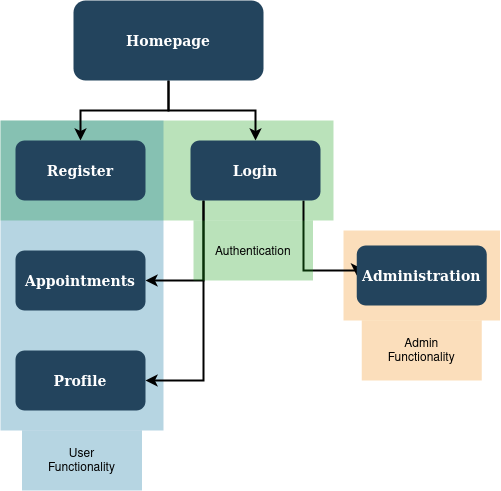

The diagram above was exported from draw.io. Its source (the exported page's mxGraphModel, read from the mxfile embedded in the PNG):
<mxGraphModel dx="782" dy="476" grid="1" gridSize="10" guides="1" tooltips="1" connect="1" arrows="1" fold="1" page="1" pageScale="1.5" pageWidth="1169" pageHeight="827" background="none" math="0" shadow="0">
  <root>
    <mxCell id="0" />
    <mxCell id="1" parent="0" />
    <mxCell id="IGQcziRYtUCAI9lG8nns-122" value="" style="strokeColor=none;opacity=30;fillColor=#1C9E1C;" vertex="1" parent="1">
      <mxGeometry x="577" y="360" width="333" height="100" as="geometry" />
    </mxCell>
    <mxCell id="122" value="" style="fillColor=#10739E;strokeColor=none;opacity=30;" parent="1" vertex="1">
      <mxGeometry x="577" y="360" width="163" height="310" as="geometry" />
    </mxCell>
    <mxCell id="120" value="" style="fillColor=#F2931E;strokeColor=none;opacity=30;" parent="1" vertex="1">
      <mxGeometry x="920" y="470" width="156.5" height="90" as="geometry" />
    </mxCell>
    <mxCell id="IGQcziRYtUCAI9lG8nns-128" style="edgeStyle=elbowEdgeStyle;rounded=0;orthogonalLoop=1;jettySize=auto;elbow=vertical;html=1;strokeWidth=2;" edge="1" parent="1" source="2" target="29">
      <mxGeometry relative="1" as="geometry" />
    </mxCell>
    <mxCell id="IGQcziRYtUCAI9lG8nns-129" style="edgeStyle=elbowEdgeStyle;rounded=0;orthogonalLoop=1;jettySize=auto;elbow=vertical;html=1;strokeWidth=2;" edge="1" parent="1" source="2" target="33">
      <mxGeometry relative="1" as="geometry" />
    </mxCell>
    <mxCell id="2" value="Homepage" style="rounded=1;fillColor=#23445D;gradientColor=none;strokeColor=none;fontColor=#FFFFFF;fontStyle=1;fontFamily=Tahoma;fontSize=14" parent="1" vertex="1">
      <mxGeometry x="650" y="240" width="190" height="80" as="geometry" />
    </mxCell>
    <mxCell id="25" value="Profile" style="rounded=1;fillColor=#23445D;gradientColor=none;strokeColor=none;fontColor=#FFFFFF;fontStyle=1;fontFamily=Tahoma;fontSize=14" parent="1" vertex="1">
      <mxGeometry x="592" y="590" width="130" height="60" as="geometry" />
    </mxCell>
    <mxCell id="29" value="Register" style="rounded=1;fillColor=#23445D;gradientColor=none;strokeColor=none;fontColor=#FFFFFF;fontStyle=1;fontFamily=Tahoma;fontSize=14" parent="1" vertex="1">
      <mxGeometry x="592" y="380" width="130" height="60" as="geometry" />
    </mxCell>
    <mxCell id="IGQcziRYtUCAI9lG8nns-134" style="edgeStyle=elbowEdgeStyle;rounded=0;orthogonalLoop=1;jettySize=auto;elbow=vertical;html=1;entryX=0;entryY=0.5;entryDx=0;entryDy=0;strokeWidth=2;" edge="1" parent="1" source="33" target="41">
      <mxGeometry relative="1" as="geometry">
        <Array as="points">
          <mxPoint x="880" y="510" />
        </Array>
      </mxGeometry>
    </mxCell>
    <mxCell id="IGQcziRYtUCAI9lG8nns-135" style="edgeStyle=elbowEdgeStyle;rounded=0;orthogonalLoop=1;jettySize=auto;elbow=vertical;html=1;entryX=1;entryY=0.5;entryDx=0;entryDy=0;strokeWidth=2;" edge="1" parent="1" source="33" target="2jqgIwoqbwCMYL3jJ3kh-125">
      <mxGeometry relative="1" as="geometry">
        <Array as="points">
          <mxPoint x="780" y="520" />
        </Array>
      </mxGeometry>
    </mxCell>
    <mxCell id="IGQcziRYtUCAI9lG8nns-136" style="edgeStyle=elbowEdgeStyle;rounded=0;orthogonalLoop=1;jettySize=auto;elbow=vertical;html=1;entryX=1;entryY=0.5;entryDx=0;entryDy=0;strokeWidth=2;" edge="1" parent="1" source="33" target="25">
      <mxGeometry relative="1" as="geometry">
        <Array as="points">
          <mxPoint x="780" y="620" />
        </Array>
      </mxGeometry>
    </mxCell>
    <mxCell id="33" value="Login" style="rounded=1;fillColor=#23445D;gradientColor=none;strokeColor=none;fontColor=#FFFFFF;fontStyle=1;fontFamily=Tahoma;fontSize=14" parent="1" vertex="1">
      <mxGeometry x="767" y="380" width="130" height="60" as="geometry" />
    </mxCell>
    <mxCell id="41" value="Administration" style="rounded=1;fillColor=#23445D;gradientColor=none;strokeColor=none;fontColor=#FFFFFF;fontStyle=1;fontFamily=Tahoma;fontSize=14" parent="1" vertex="1">
      <mxGeometry x="933.25" y="485" width="130" height="60" as="geometry" />
    </mxCell>
    <mxCell id="2jqgIwoqbwCMYL3jJ3kh-125" value="Appointments" style="rounded=1;fillColor=#23445D;gradientColor=none;strokeColor=none;fontColor=#FFFFFF;fontStyle=1;fontFamily=Tahoma;fontSize=14" parent="1" vertex="1">
      <mxGeometry x="592" y="490" width="130" height="60" as="geometry" />
    </mxCell>
    <mxCell id="2jqgIwoqbwCMYL3jJ3kh-129" value="User&#10;Functionality&#10;" style="fillColor=#10739E;strokeColor=none;opacity=30;verticalAlign=bottom;" parent="1" vertex="1">
      <mxGeometry x="598.5" y="670" width="120" height="60" as="geometry" />
    </mxCell>
    <mxCell id="2jqgIwoqbwCMYL3jJ3kh-130" value="Admin&#10;Functionality&#10;" style="fillColor=#F2931E;strokeColor=none;opacity=30;verticalAlign=bottom;" parent="1" vertex="1">
      <mxGeometry x="938.25" y="560" width="120" height="60" as="geometry" />
    </mxCell>
    <mxCell id="IGQcziRYtUCAI9lG8nns-125" value="Authentication" style="strokeColor=none;opacity=30;fillColor=#1C9E1C;" vertex="1" parent="1">
      <mxGeometry x="770" y="460" width="119.5" height="60" as="geometry" />
    </mxCell>
  </root>
</mxGraphModel>